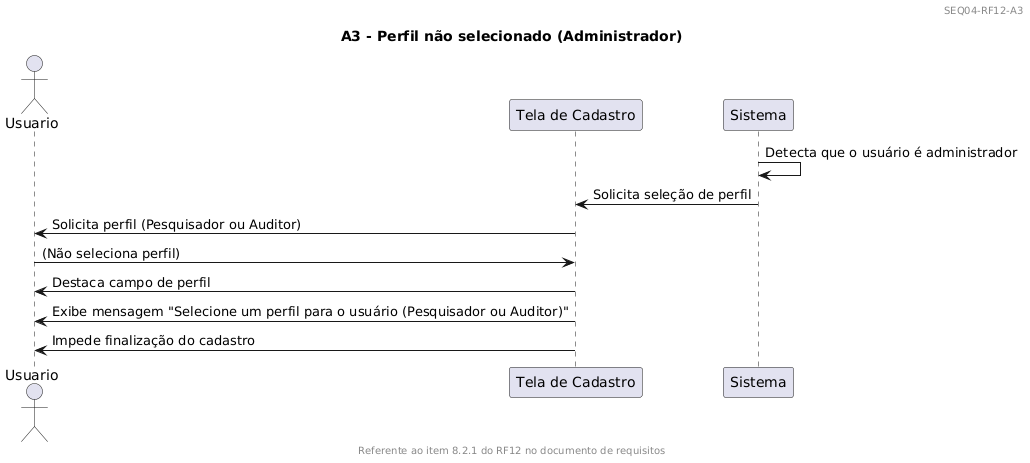

The diagram above was rendered by PlantUML. Its source (embedded in the PNG):
@startuml
header 
SEQ04-RF12-A3
endheader

footer
Referente ao item 8.2.1 do RF12 no documento de requisitos
endfooter

title A3 - Perfil não selecionado (Administrador)

actor Usuario
participant "Tela de Cadastro" as UI
participant "Sistema" as App

App -> App : Detecta que o usuário é administrador
App -> UI : Solicita seleção de perfil
UI -> Usuario : Solicita perfil (Pesquisador ou Auditor)
Usuario -> UI : (Não seleciona perfil)

UI -> Usuario : Destaca campo de perfil
UI -> Usuario : Exibe mensagem "Selecione um perfil para o usuário (Pesquisador ou Auditor)"
UI -> Usuario : Impede finalização do cadastro
@enduml